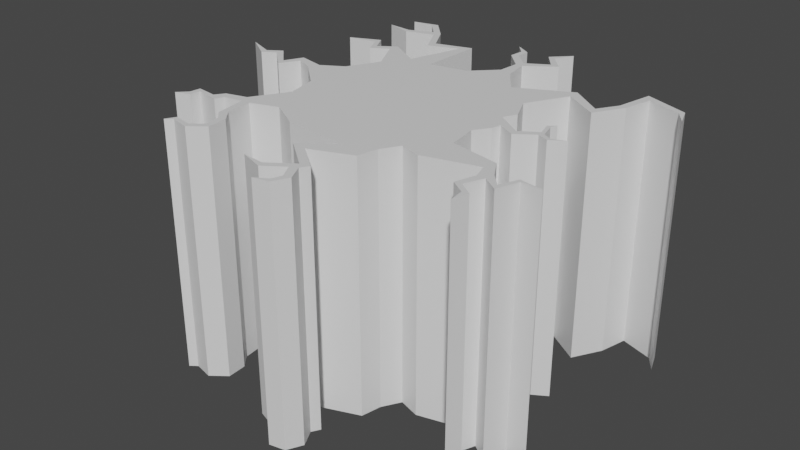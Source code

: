 # Source: smallRoundCrack.blend  (saved by Blender 3.5.10; exported with 4.5.12 LTS)
import bpy
from mathutils import Matrix  # noqa: F401  (used for matrix-valued properties, if any)

bpy.ops.wm.read_factory_settings(use_empty=True)
scene = bpy.context.scene
scene.name = 'Scene'

# ---- collections
col_collection = bpy.data.collections.new('Collection'); scene.collection.children.link(col_collection)

# ---- materials (node trees are filled in below, after node groups)
mat_material = bpy.data.materials.new('Material')
mat_material.alpha_threshold = 0.0
mat_material.use_transparent_shadow = False
mat_material.roughness = 0.5
mat_material.line_color = (0.0, 0.0, 0.0, 1.0)

# ---- material node trees
mat_material.use_nodes = True; mat_material.node_tree.nodes.clear()
_N = mat_material.node_tree.nodes; _L = mat_material.node_tree.links
n0 = _N.new('ShaderNodeOutputMaterial'); n0.name = 'Material Output'; n0.location = (300, 300)
n1 = _N.new('ShaderNodeBsdfPrincipled'); n1.name = 'Principled BSDF'; n1.location = (10, 300)
n1.distribution = 'GGX'
n1.subsurface_method = 'RANDOM_WALK_SKIN'
n1.inputs[3].default_value = 1.45
n1.inputs[27].default_value = (0.0, 0.0, 0.0, 1.0)
n1.inputs[28].default_value = 1.0
_L.new(n1.outputs[0], n0.inputs[0])
n0.is_active_output = True

# ---- world
world_world = bpy.data.worlds.new('World'); scene.world = world_world
world_world.use_nodes = True; world_world.node_tree.nodes.clear()
_N = world_world.node_tree.nodes; _L = world_world.node_tree.links
n0 = _N.new('ShaderNodeOutputWorld'); n0.name = 'World Output'; n0.location = (300, 300)
n1 = _N.new('ShaderNodeBackground'); n1.name = 'Background'; n1.location = (10, 300)
n1.inputs[0].default_value = (0.05088, 0.05088, 0.05088, 1.0)
_L.new(n1.outputs[0], n0.inputs[0])
n0.is_active_output = True
world_world.color = (0.05088, 0.05088, 0.05088)
world_world.use_sun_shadow = False
world_world.sun_shadow_jitter_overblur = 0.0

# ---- meshes
me_cube = bpy.data.meshes.new('Cube')
me_cube.from_pydata([(-0.004806, 0.01526, 1.234e-05), (-0.00655, 0.009678, 1.234e-05), (-0.01183, 0.0106, 1.234e-05), (-0.009994, 0.003851, 1.234e-05), (-0.01283, 0.001548, 1.234e-05), (-0.009715, -0.001297, 1.234e-05), (-0.007131, -0.007993, 1.234e-05), (-0.004013, -0.009828, 1.234e-05), (0.002852, -0.01066, 1.234e-05), (0.006767, -0.00769, 1.234e-05), (0.008914, -0.008379, 1.234e-05), (0.009105, -0.001449, 1.234e-05), (0.008893, 0.006582, 1.234e-05), (0.01114, 0.01079, 1.234e-05), (0.005672, 0.009327, 1.234e-05), (0.002314, 0.01497, 1.234e-05), (-0.0002211, 0.01033, 1.234e-05), (0.01475, 0.008443, 1.234e-05), (0.01648, 0.01148, 1.234e-05), (0.01721, 0.01442, 1.234e-05), (0.02066, 0.01325, 1.234e-05), (0.02177, 0.01165, 1.234e-05), (0.02103, 0.01369, 1.234e-05), (0.01656, 0.01541, 1.234e-05), (0.01578, 0.01158, 1.234e-05), (0.01451, 0.009508, 1.234e-05), (0.01114, 0.01203, 1.234e-05), (-0.007952, 0.01407, 1.234e-05), (-0.009719, 0.01726, 1.234e-05), (-0.0127, 0.01637, 1.234e-05), (-0.01542, 0.01719, 1.234e-05), (-0.01283, 0.01693, 1.234e-05), (-0.01027, 0.01799, 1.234e-05), (-0.01184, 0.0197, 1.234e-05), (-0.0142, 0.01963, 1.234e-05), (-0.01145, 0.02026, 1.234e-05), (-0.009294, 0.01794, 1.234e-05), (-0.007696, 0.01507, 1.234e-05), (-0.003926, 0.01621, 1.234e-05), (0.00502, 0.01705, 1.234e-05), (0.003551, 0.0189, 1.234e-05), (0.005326, 0.02071, 1.234e-05), (0.004325, 0.01882, 1.234e-05), (0.005963, 0.01699, 1.234e-05), (0.003061, 0.01494, 1.234e-05), (0.003523, 0.01225, 1.234e-05), (0.00215, 0.01271, 1.234e-05), (-0.01457, 0.00229, 1.234e-05), (-0.01572, 0.0003508, 1.234e-05), (-0.0182, 0.002579, 1.234e-05), (-0.01952, 0.001754, 1.234e-05), (-0.02234, 0.003595, 1.234e-05), (-0.01949, 0.002466, 1.234e-05), (-0.01807, 0.003417, 1.234e-05), (-0.01593, 0.001278, 1.234e-05), (-0.01498, 0.003179, 1.234e-05), (-0.01224, 0.002526, 1.234e-05), (0.009603, -0.004576, 1.234e-05), (-0.008307, 0.007132, 1.234e-05), (-0.01278, 0.01238, 1.234e-05), (-0.01587, 0.01101, 1.234e-05), (-0.0129, 0.01155, 1.234e-05), (-0.01196, 0.009704, 1.234e-05), (-0.01021, 0.01075, 1.234e-05), (0.01469, -0.005669, 1.234e-05), (0.01704, -0.008878, 1.234e-05), (0.01782, -0.007012, 1.234e-05), (0.02016, -0.007452, 1.234e-05), (0.0181, -0.007369, 1.234e-05), (0.01732, -0.009663, 1.234e-05), (0.01569, -0.008522, 1.234e-05), (0.0149, -0.01045, 1.234e-05), (0.01633, -0.01145, 1.234e-05), (0.0159, -0.01316, 1.234e-05), (0.01569, -0.01159, 1.234e-05), (0.01419, -0.01059, 1.234e-05), (0.01483, -0.008522, 1.234e-05), (0.01433, -0.006953, 1.234e-05), (-0.0005033, -0.01296, 1.234e-05), (0.002826, -0.01563, 1.234e-05), (0.0004024, -0.01734, 1.234e-05), (-0.001866, -0.0171, 1.234e-05), (0.0006307, -0.01798, 1.234e-05), (0.003841, -0.0154, 1.234e-05), (0.001063, -0.01319, 1.234e-05), (0.005277, -0.01159, 1.234e-05), (0.005705, -0.00952, 1.234e-05), (0.003347, -0.01624, 1.234e-05), (0.00422, -0.01791, 1.234e-05), (0.003427, -0.01949, 1.234e-05), (0.001814, -0.01982, 1.234e-05), (0.003079, -0.01907, 1.234e-05), (0.003448, -0.01807, 1.234e-05), (0.002637, -0.0166, 1.234e-05), (0.01004, 0.004025, 1.234e-05), (0.01011, 8.474e-05, 1.234e-05), (-0.01004, 0.01181, 1.234e-05), (-0.004112, 0.009623, 1.234e-05), (0.01587, -0.00763, 1.234e-05), (-0.009984, -0.008944, 1.234e-05), (-0.009687, -0.01168, 1.234e-05), (-0.008617, -0.01298, 1.234e-05), (-0.008498, -0.01501, 1.234e-05), (-0.0101, -0.01625, 1.234e-05), (-0.01206, -0.01578, 1.234e-05), (-0.01278, -0.01631, 1.234e-05), (-0.01224, -0.0153, 1.234e-05), (-0.01034, -0.01566, 1.234e-05), (-0.009152, -0.01477, 1.234e-05), (-0.009389, -0.01316, 1.234e-05), (-0.01034, -0.01221, 1.234e-05), (-0.01085, -0.009063, 1.234e-05), (-0.01114, -0.008082, 1.234e-05), (-0.01331, -0.008647, 1.234e-05), (-0.01397, -0.009597, 1.234e-05), (-0.0161, -0.0093, 1.234e-05), (-0.01622, -0.01043, 1.234e-05), (-0.01717, -0.01138, 1.234e-05), (-0.01569, -0.0109, 1.234e-05), (-0.01557, -0.009776, 1.234e-05), (-0.01313, -0.01025, 1.234e-05), (-0.01272, -0.00936, 1.234e-05), (-0.009033, -0.004487, 1.234e-05), (0.0004041, 0.01696, 1.234e-05), (0.0005467, 0.01853, 1.234e-05), (-0.000523, 0.01974, 1.234e-05), (0.001117, 0.01874, 1.234e-05), (0.001046, 0.01732, 1.234e-05), (0.002761, 0.0157, 1.234e-05), (0.01034, 0.001019, 1.234e-05), (0.01214, 2.6e-05, 1.234e-05), (0.01398, 0.001323, 1.234e-05), (0.01513, 0.0008199, 1.234e-05), (0.01661, 0.001737, 1.234e-05), (0.01518, 0.001195, 1.234e-05), (0.01386, 0.001963, 1.234e-05), (0.01207, 0.0008101, 1.234e-05), (0.009372, 0.0027, 1.234e-05), (0.01342, 0.003442, 1.234e-05), (0.01411, 0.004036, 1.234e-05), (0.01382, 0.003387, 1.234e-05), (0.0143, 0.001724, 1.234e-05), (-0.004806, 0.01526, -0.02551), (-0.00655, 0.009678, -0.02551), (-0.01183, 0.0106, -0.02551), (-0.009994, 0.003851, -0.02551), (-0.01283, 0.001548, -0.02551), (-0.009715, -0.001297, -0.02551), (-0.007131, -0.007993, -0.02551), (-0.004013, -0.009828, -0.02551), (0.002852, -0.01066, -0.02551), (0.006767, -0.00769, -0.02551), (0.008914, -0.008379, -0.02551), (0.009105, -0.001449, -0.02551), (0.008893, 0.006582, -0.02551), (0.01114, 0.01079, -0.02551), (0.005672, 0.009327, -0.02551), (0.002314, 0.01497, -0.02551), (-0.0002211, 0.01033, -0.02551), (0.01475, 0.008443, -0.02551), (0.01648, 0.01148, -0.02551), (0.01721, 0.01442, -0.02551), (0.02066, 0.01325, -0.02551), (0.02177, 0.01165, -0.02551), (0.02103, 0.01369, -0.02551), (0.01656, 0.01541, -0.02551), (0.01578, 0.01158, -0.02551), (0.01451, 0.009508, -0.02551), (0.01114, 0.01203, -0.02551), (-0.007952, 0.01407, -0.02551), (-0.009719, 0.01726, -0.02551), (-0.0127, 0.01637, -0.02551), (-0.01542, 0.01719, -0.02551), (-0.01283, 0.01693, -0.02551), (-0.01027, 0.01799, -0.02551), (-0.01184, 0.0197, -0.02551), (-0.0142, 0.01963, -0.02551), (-0.01145, 0.02026, -0.02551), (-0.009294, 0.01794, -0.02551), (-0.007696, 0.01507, -0.02551), (-0.003926, 0.01621, -0.02551), (0.00502, 0.01705, -0.02551), (0.003551, 0.0189, -0.02551), (0.005326, 0.02071, -0.02551), (0.004325, 0.01882, -0.02551), (0.005963, 0.01699, -0.02551), (0.003061, 0.01494, -0.02551), (0.003523, 0.01225, -0.02551), (0.00215, 0.01271, -0.02551), (-0.01457, 0.00229, -0.02551), (-0.01572, 0.0003508, -0.02551), (-0.0182, 0.002579, -0.02551), (-0.01952, 0.001754, -0.02551), (-0.02234, 0.003595, -0.02551), (-0.01949, 0.002466, -0.02551), (-0.01807, 0.003417, -0.02551), (-0.01593, 0.001278, -0.02551), (-0.01498, 0.003179, -0.02551), (-0.01224, 0.002526, -0.02551), (0.009603, -0.004576, -0.02551), (-0.008307, 0.007132, -0.02551), (-0.01278, 0.01238, -0.02551), (-0.01587, 0.01101, -0.02551), (-0.0129, 0.01155, -0.02551), (-0.01196, 0.009704, -0.02551), (-0.01021, 0.01075, -0.02551), (0.01469, -0.005669, -0.02551), (0.01704, -0.008878, -0.02551), (0.01782, -0.007012, -0.02551), (0.02016, -0.007452, -0.02551), (0.0181, -0.007369, -0.02551), (0.01732, -0.009663, -0.02551), (0.01569, -0.008522, -0.02551), (0.0149, -0.01045, -0.02551), (0.01633, -0.01145, -0.02551), (0.0159, -0.01316, -0.02551), (0.01569, -0.01159, -0.02551), (0.01419, -0.01059, -0.02551), (0.01483, -0.008522, -0.02551), (0.01433, -0.006953, -0.02551), (-0.0005033, -0.01296, -0.02551), (0.002826, -0.01563, -0.02551), (0.0004024, -0.01734, -0.02551), (-0.001866, -0.0171, -0.02551), (0.0006307, -0.01798, -0.02551), (0.003841, -0.0154, -0.02551), (0.001063, -0.01319, -0.02551), (0.005277, -0.01159, -0.02551), (0.005705, -0.00952, -0.02551), (0.003347, -0.01624, -0.02551), (0.00422, -0.01791, -0.02551), (0.003427, -0.01949, -0.02551), (0.001814, -0.01982, -0.02551), (0.003079, -0.01907, -0.02551), (0.003448, -0.01807, -0.02551), (0.002637, -0.0166, -0.02551), (0.01004, 0.004025, -0.02551), (0.01011, 8.474e-05, -0.02551), (-0.01004, 0.01181, -0.02551), (-0.004112, 0.009623, -0.02551), (0.01587, -0.00763, -0.02551), (-0.009984, -0.008944, -0.02551), (-0.009687, -0.01168, -0.02551), (-0.008617, -0.01298, -0.02551), (-0.008498, -0.01501, -0.02551), (-0.0101, -0.01625, -0.02551), (-0.01206, -0.01578, -0.02551), (-0.01278, -0.01631, -0.02551), (-0.01224, -0.0153, -0.02551), (-0.01034, -0.01566, -0.02551), (-0.009152, -0.01477, -0.02551), (-0.009389, -0.01316, -0.02551), (-0.01034, -0.01221, -0.02551), (-0.01085, -0.009063, -0.02551), (-0.01114, -0.008082, -0.02551), (-0.01331, -0.008647, -0.02551), (-0.01397, -0.009597, -0.02551), (-0.0161, -0.0093, -0.02551), (-0.01622, -0.01043, -0.02551), (-0.01717, -0.01138, -0.02551), (-0.01569, -0.0109, -0.02551), (-0.01557, -0.009776, -0.02551), (-0.01313, -0.01025, -0.02551), (-0.01272, -0.00936, -0.02551), (-0.009033, -0.004487, -0.02551), (0.0004041, 0.01696, -0.02551), (0.0005467, 0.01853, -0.02551), (-0.000523, 0.01974, -0.02551), (0.001117, 0.01874, -0.02551), (0.001046, 0.01732, -0.02551), (0.002761, 0.0157, -0.02551), (0.01034, 0.001019, -0.02551), (0.01214, 2.6e-05, -0.02551), (0.01398, 0.001323, -0.02551), (0.01513, 0.0008199, -0.02551), (0.01661, 0.001737, -0.02551), (0.01518, 0.001195, -0.02551), (0.01386, 0.001963, -0.02551), (0.01207, 0.0008101, -0.02551), (0.009372, 0.0027, -0.02551), (0.01342, 0.003442, -0.02551), (0.01411, 0.004036, -0.02551), (0.01382, 0.003387, -0.02551), (0.0143, 0.001724, -0.02551)], [], [(33, 32, 174, 175), (133, 134, 276, 275), (84, 85, 227, 226), (34, 33, 175, 176), (85, 86, 228, 227), (35, 34, 176, 177), (135, 136, 278, 277), (88, 87, 229, 230), (36, 35, 177, 178), (136, 137, 279, 278), (86, 9, 151, 228), (37, 36, 178, 179), (138, 135, 277, 280), (89, 88, 230, 231), (38, 37, 179, 180), (139, 138, 280, 281), (90, 89, 231, 232), (40, 39, 181, 182), (140, 139, 281, 282), (91, 90, 232, 233), (97, 38, 180, 239), (141, 140, 282, 283), (92, 91, 233, 234), (41, 40, 182, 183), (134, 141, 283, 276), (93, 92, 234, 235), (42, 41, 183, 184), (82, 93, 235, 224), (43, 42, 184, 185), (94, 12, 154, 236), (44, 43, 185, 186), (137, 94, 236, 279), (45, 44, 186, 187), (1, 96, 238, 143), (15, 46, 188, 157), (11, 95, 237, 153), (14, 45, 187, 156), (16, 97, 239, 158), (48, 47, 189, 190), (65, 98, 240, 207), (49, 48, 190, 191), (100, 99, 241, 242), (50, 49, 191, 192), (101, 100, 242, 243), (51, 50, 192, 193), (102, 101, 243, 244), (52, 51, 193, 194), (103, 102, 244, 245), (53, 52, 194, 195), (27, 0, 142, 169), (104, 103, 245, 246), (54, 53, 195, 196), (2, 59, 201, 144), (105, 104, 246, 247), (55, 54, 196, 197), (96, 2, 144, 238), (106, 105, 247, 248), (56, 55, 197, 198), (47, 4, 146, 189), (107, 106, 248, 249), (64, 57, 199, 206), (4, 5, 147, 146), (108, 107, 249, 250), (63, 58, 200, 205), (99, 6, 148, 241), (109, 108, 250, 251), (59, 60, 202, 201), (6, 7, 149, 148), (110, 109, 251, 252), (60, 61, 203, 202), (8, 78, 220, 150), (111, 110, 252, 253), (61, 62, 204, 203), (7, 8, 150, 149), (113, 114, 256, 255), (62, 63, 205, 204), (57, 11, 153, 199), (114, 115, 257, 256), (58, 3, 145, 200), (9, 10, 152, 151), (115, 116, 258, 257), (3, 56, 198, 145), (13, 17, 159, 155), (116, 117, 259, 258), (98, 64, 206, 240), (12, 13, 155, 154), (117, 118, 260, 259), (66, 65, 207, 208), (39, 128, 270, 181), (118, 119, 261, 260), (67, 66, 208, 209), (46, 16, 158, 188), (119, 120, 262, 261), (68, 67, 209, 210), (17, 18, 160, 159), (120, 121, 263, 262), (69, 68, 210, 211), (0, 1, 143, 142), (122, 112, 254, 264), (70, 69, 211, 212), (18, 19, 161, 160), (121, 111, 253, 263), (71, 70, 212, 213), (19, 20, 162, 161), (112, 113, 255, 254), (72, 71, 213, 214), (20, 21, 163, 162), (5, 122, 264, 147), (73, 72, 214, 215), (21, 22, 164, 163), (123, 15, 157, 265), (74, 73, 215, 216), (22, 23, 165, 164), (124, 123, 265, 266), (75, 74, 216, 217), (23, 24, 166, 165), (125, 124, 266, 267), (76, 75, 217, 218), (24, 25, 167, 166), (126, 125, 267, 268), (77, 76, 218, 219), (25, 26, 168, 167), (127, 126, 268, 269), (78, 79, 221, 220), (28, 27, 169, 170), (128, 127, 269, 270), (10, 77, 219, 152), (26, 14, 156, 168), (95, 129, 271, 237), (79, 80, 222, 221), (29, 28, 170, 171), (129, 130, 272, 271), (80, 81, 223, 222), (30, 29, 171, 172), (130, 131, 273, 272), (81, 82, 224, 223), (31, 30, 172, 173), (131, 132, 274, 273), (87, 83, 225, 229), (32, 31, 173, 174), (132, 133, 275, 274), (83, 84, 226, 225)])
_uv = me_cube.uv_layers.new(name='UVMap')
_uv.uv.foreach_set('vector', [0.2382, 1.0, 0.2737, 1.0, 0.2737, 0.0, 0.2382, 0.0, 0.8829, 1.0, 0.8506, 1.0, 0.8506, 2.762e-07, 0.8829, 2.762e-07, 0.5306, 1.0, 0.6261, 1.0, 0.6261, 2.762e-07, 0.5306, 2.762e-07, 0.1845, 1.0, 0.2382, 1.0, 0.2382, 0.0, 0.1845, 0.0, 0.6261, 1.0, 0.6358, 1.0, 0.6358, 2.762e-07, 0.6261, 2.762e-07, 0.247, 1.0, 0.1845, 1.0, 0.1845, 0.0, 0.247, 0.0, 0.8205, 1.0, 0.78, 1.0, 0.78, 2.762e-07, 0.8205, 2.762e-07, 0.6021, 1.0, 0.5823, 1.0, 0.5823, 2.762e-07, 0.6021, 2.762e-07, 0.2958, 1.0, 0.247, 1.0, 0.247, 0.0, 0.2958, 0.0, 0.78, 1.0, 0.7189, 1.0, 0.7189, 2.762e-07, 0.78, 2.762e-07, 0.6358, 1.0, 0.6598, 1.0, 0.6598, 2.762e-07, 0.6358, 2.762e-07, 0.332, 1.0, 0.2958, 1.0, 0.2958, 0.0, 0.332, 0.0, 0.8107, 1.0, 0.8205, 1.0, 0.8205, 2.762e-07, 0.8107, 2.762e-07, 0.5841, 1.0, 0.6021, 1.0, 0.6021, 2.762e-07, 0.5841, 2.762e-07, 0.4175, 1.0, 0.332, 1.0, 0.332, 0.0, 0.4175, 0.0, 0.8264, 1.0, 0.8107, 1.0, 0.8107, 2.762e-07, 0.8264, 2.762e-07, 0.5476, 1.0, 0.5841, 1.0, 0.5841, 2.762e-07, 0.5476, 2.762e-07, 0.587, 1.0, 0.6202, 1.0, 0.6202, 0.0, 0.587, 0.0, 0.8196, 1.0, 0.8264, 1.0, 0.8264, 2.762e-07, 0.8196, 2.762e-07, 0.5763, 1.0, 0.5476, 1.0, 0.5476, 2.762e-07, 0.5763, 2.762e-07, 0.4133, 1.0, 0.4175, 1.0, 0.4175, 0.0, 0.4133, 2.762e-07, 0.8305, 1.0, 0.8196, 1.0, 0.8196, 2.762e-07, 0.8305, 2.762e-07, 0.5846, 1.0, 0.5763, 1.0, 0.5763, 2.762e-07, 0.5846, 2.762e-07, 0.6272, 1.0, 0.587, 1.0, 0.587, 0.0, 0.6272, 0.0, 0.8506, 1.0, 0.8305, 1.0, 0.8305, 2.762e-07, 0.8506, 2.762e-07, 0.5662, 1.0, 0.5846, 1.0, 0.5846, 2.762e-07, 0.5662, 2.762e-07, 0.6045, 1.0, 0.6272, 1.0, 0.6272, 0.0, 0.6045, 0.0, 0.5208, 1.0, 0.5662, 1.0, 0.5662, 2.762e-07, 0.5208, 2.762e-07, 0.6416, 1.0, 0.6045, 1.0, 0.6045, 0.0, 0.6416, 0.0, 0.734, 1.0, 0.708, 1.0, 0.708, 2.762e-07, 0.734, 2.762e-07, 0.5759, 1.0, 0.6416, 1.0, 0.6416, 0.0, 0.5759, 0.0, 0.7189, 1.0, 0.734, 1.0, 0.734, 2.762e-07, 0.7189, 2.762e-07, 0.5863, 1.0, 0.5759, 1.0, 0.5759, 0.0, 0.5863, 0.0, 0.358, 1.0, 0.2788, 1.0, 0.2788, 0.0, 0.358, 2.762e-07, 0.5589, 1.0, 0.5552, 1.0, 0.5552, 0.0, 0.5589, 0.0, 0.7128, 1.0, 0.7357, 1.0, 0.7357, 2.762e-07, 0.7128, 2.762e-07, 0.635, 1.0, 0.5863, 1.0, 0.5863, 0.0, 0.635, 2.762e-07, 0.5015, 1.0, 0.4133, 1.0, 0.4133, 2.762e-07, 0.5015, 0.0, 0.1501, 1.0, 0.1763, 1.0, 0.1763, 2.762e-07, 0.1501, 2.762e-07, 0.8928, 1.0, 0.8661, 1.0, 0.8661, 2.762e-07, 0.8928, 2.762e-07, 0.09395, 1.0, 0.1501, 1.0, 0.1501, 2.762e-07, 0.09395, 2.762e-07, 0.2869, 1.0, 0.2802, 1.0, 0.2802, 2.762e-07, 0.2869, 2.762e-07, 0.06402, 1.0, 0.09395, 1.0, 0.09395, 2.762e-07, 0.06402, 2.762e-07, 0.3112, 1.0, 0.2869, 1.0, 0.2869, 2.762e-07, 0.3112, 2.762e-07, 0.0, 1.0, 0.06402, 1.0, 0.06402, 2.762e-07, 0.0, 2.762e-07, 0.3138, 1.0, 0.3112, 1.0, 0.3112, 2.762e-07, 0.3138, 2.762e-07, 0.06466, 1.0, 0.0, 1.0, 0.0, 2.762e-07, 0.06466, 2.762e-07, 0.2775, 1.0, 0.3138, 1.0, 0.3138, 2.762e-07, 0.2775, 2.762e-07, 0.09698, 1.0, 0.06466, 1.0, 0.06466, 2.762e-07, 0.09698, 2.762e-07, 0.3262, 1.0, 0.3975, 1.0, 0.3975, 0.0, 0.3262, 0.0, 0.233, 1.0, 0.2775, 1.0, 0.2775, 2.762e-07, 0.233, 2.762e-07, 0.1455, 1.0, 0.09698, 1.0, 0.09698, 2.762e-07, 0.1455, 2.762e-07, 0.2384, 1.0, 0.2169, 1.0, 0.2169, 0.0, 0.2384, 0.0, 0.2169, 1.0, 0.233, 1.0, 0.233, 2.762e-07, 0.2169, 2.762e-07, 0.167, 1.0, 0.1455, 1.0, 0.1455, 2.762e-07, 0.167, 2.762e-07, 0.2788, 1.0, 0.2384, 1.0, 0.2384, 0.0, 0.2788, 0.0, 0.229, 1.0, 0.2169, 1.0, 0.2169, 2.762e-07, 0.229, 2.762e-07, 0.229, 1.0, 0.167, 1.0, 0.167, 2.762e-07, 0.229, 2.762e-07, 0.1763, 1.0, 0.2156, 1.0, 0.2156, 2.762e-07, 0.1763, 2.762e-07, 0.2721, 1.0, 0.229, 1.0, 0.229, 2.762e-07, 0.2721, 2.762e-07, 0.8394, 1.0, 0.7241, 1.0, 0.7241, 2.762e-07, 0.8394, 2.762e-07, 0.2156, 1.0, 0.2863, 1.0, 0.2863, 2.762e-07, 0.2156, 2.762e-07, 0.299, 1.0, 0.2721, 1.0, 0.2721, 2.762e-07, 0.299, 2.762e-07, 0.2751, 1.0, 0.3182, 1.0, 0.3182, 2.762e-07, 0.2751, 0.0, 0.2802, 1.0, 0.3448, 1.0, 0.3448, 2.762e-07, 0.2802, 2.762e-07, 0.2936, 1.0, 0.299, 1.0, 0.299, 2.762e-07, 0.2936, 2.762e-07, 0.2169, 1.0, 0.1468, 1.0, 0.1468, 0.0, 0.2169, 0.0, 0.3448, 1.0, 0.4155, 1.0, 0.4155, 2.762e-07, 0.3448, 2.762e-07, 0.2721, 1.0, 0.2936, 1.0, 0.2936, 2.762e-07, 0.2721, 2.762e-07, 0.1468, 1.0, 0.2142, 1.0, 0.2142, 0.0, 0.1468, 0.0, 0.5711, 1.0, 0.4951, 1.0, 0.4951, 2.762e-07, 0.5711, 2.762e-07, 0.2606, 1.0, 0.2721, 1.0, 0.2721, 2.762e-07, 0.2606, 2.762e-07, 0.2142, 1.0, 0.2355, 1.0, 0.2355, 2.762e-07, 0.2142, 0.0, 0.4155, 1.0, 0.5711, 1.0, 0.5711, 2.762e-07, 0.4155, 2.762e-07, 0.2047, 1.0, 0.1899, 1.0, 0.1899, 2.762e-07, 0.2047, 2.762e-07, 0.2355, 1.0, 0.2751, 1.0, 0.2751, 0.0, 0.2355, 2.762e-07, 0.7241, 1.0, 0.7128, 1.0, 0.7128, 2.762e-07, 0.7241, 2.762e-07, 0.1899, 1.0, 0.1414, 1.0, 0.1414, 2.762e-07, 0.1899, 2.762e-07, 0.3182, 1.0, 0.2799, 1.0, 0.2799, 2.762e-07, 0.3182, 2.762e-07, 0.6598, 1.0, 0.7085, 1.0, 0.7085, 2.762e-07, 0.6598, 2.762e-07, 0.1414, 1.0, 0.1387, 1.0, 0.1387, 2.762e-07, 0.1414, 2.762e-07, 0.2799, 1.0, 0.229, 1.0, 0.229, 2.762e-07, 0.2799, 2.762e-07, 0.7589, 1.0, 0.8408, 1.0, 0.8408, 2.762e-07, 0.7589, 0.0, 0.1387, 1.0, 0.1172, 1.0, 0.1172, 2.762e-07, 0.1387, 2.762e-07, 0.8661, 1.0, 0.8394, 1.0, 0.8394, 2.762e-07, 0.8661, 2.762e-07, 0.708, 1.0, 0.7589, 1.0, 0.7589, 0.0, 0.708, 2.762e-07, 0.1172, 1.0, 0.1509, 1.0, 0.1509, 2.762e-07, 0.1172, 2.762e-07, 0.9103, 1.0, 0.8928, 1.0, 0.8928, 2.762e-07, 0.9103, 2.762e-07, 0.6202, 1.0, 0.5691, 1.0, 0.5691, 0.0, 0.6202, 0.0, 0.1509, 1.0, 0.1536, 1.0, 0.1536, 2.762e-07, 0.1509, 2.762e-07, 0.9634, 1.0, 0.9103, 1.0, 0.9103, 2.762e-07, 0.9634, 2.762e-07, 0.5552, 1.0, 0.5015, 1.0, 0.5015, 0.0, 0.5552, 0.0, 0.1536, 1.0, 0.2088, 1.0, 0.2088, 2.762e-07, 0.1536, 2.762e-07, 0.9168, 1.0, 0.9634, 1.0, 0.9634, 2.762e-07, 0.9168, 2.762e-07, 0.8408, 1.0, 0.8801, 1.0, 0.8801, 0.0, 0.8408, 2.762e-07, 0.2088, 1.0, 0.2182, 1.0, 0.2182, 2.762e-07, 0.2088, 2.762e-07, 0.899, 1.0, 0.9168, 1.0, 0.9168, 2.762e-07, 0.899, 2.762e-07, 0.3975, 1.0, 0.358, 1.0, 0.358, 2.762e-07, 0.3975, 0.0, 0.3017, 1.0, 0.2539, 1.0, 0.2539, 2.762e-07, 0.3017, 2.762e-07, 0.8621, 1.0, 0.899, 1.0, 0.899, 2.762e-07, 0.8621, 2.762e-07, 0.8801, 1.0, 0.8967, 1.0, 0.8967, 0.0, 0.8801, 0.0, 0.2182, 1.0, 0.2606, 1.0, 0.2606, 2.762e-07, 0.2182, 2.762e-07, 0.8443, 1.0, 0.8621, 1.0, 0.8621, 2.762e-07, 0.8443, 2.762e-07, 0.8967, 1.0, 0.9749, 1.0, 0.9749, 0.0, 0.8967, 0.0, 0.2539, 1.0, 0.2047, 1.0, 0.2047, 2.762e-07, 0.2539, 2.762e-07, 0.8766, 1.0, 0.8443, 1.0, 0.8443, 2.762e-07, 0.8766, 2.762e-07, 0.9749, 1.0, 1.0, 1.0, 1.0, 0.0, 0.9749, 0.0, 0.2863, 1.0, 0.3017, 1.0, 0.3017, 2.762e-07, 0.2863, 2.762e-07, 0.8669, 1.0, 0.8766, 1.0, 0.8766, 2.762e-07, 0.8669, 2.762e-07, 1.0, 1.0, 0.9832, 1.0, 0.9832, 0.0, 1.0, 0.0, 0.5156, 1.0, 0.5589, 1.0, 0.5589, 0.0, 0.5156, 0.0, 0.8621, 1.0, 0.8669, 1.0, 0.8669, 2.762e-07, 0.8621, 2.762e-07, 0.9832, 1.0, 0.8818, 1.0, 0.8818, 0.0, 0.9832, 0.0, 0.5189, 1.0, 0.5156, 1.0, 0.5156, 0.0, 0.5189, 0.0, 0.8281, 1.0, 0.8621, 1.0, 0.8621, 2.762e-07, 0.8281, 2.762e-07, 0.8818, 1.0, 0.8641, 1.0, 0.8641, 0.0, 0.8818, 0.0, 0.4946, 1.0, 0.5189, 1.0, 0.5189, 0.0, 0.4946, 0.0, 0.8427, 1.0, 0.8281, 1.0, 0.8281, 2.762e-07, 0.8427, 2.762e-07, 0.8641, 1.0, 0.8353, 1.0, 0.8353, 2.762e-07, 0.8641, 0.0, 0.5318, 1.0, 0.4946, 1.0, 0.4946, 0.0, 0.5318, 0.0, 0.8314, 1.0, 0.8427, 1.0, 0.8427, 2.762e-07, 0.8314, 2.762e-07, 0.8353, 1.0, 0.7589, 1.0, 0.7589, 0.0, 0.8353, 2.762e-07, 0.5302, 1.0, 0.5318, 1.0, 0.5318, 0.0, 0.5302, 0.0, 0.4951, 1.0, 0.5705, 1.0, 0.5705, 2.762e-07, 0.4951, 2.762e-07, 0.2862, 1.0, 0.3262, 1.0, 0.3262, 0.0, 0.2862, 0.0, 0.5691, 1.0, 0.5302, 1.0, 0.5302, 0.0, 0.5691, 0.0, 0.7085, 1.0, 0.8314, 1.0, 0.8314, 2.762e-07, 0.7085, 2.762e-07, 0.7589, 1.0, 0.635, 1.0, 0.635, 2.762e-07, 0.7589, 0.0, 0.7357, 1.0, 0.7407, 1.0, 0.7407, 2.762e-07, 0.7357, 2.762e-07, 0.5705, 1.0, 0.5156, 1.0, 0.5156, 2.762e-07, 0.5705, 2.762e-07, 0.2185, 1.0, 0.2862, 1.0, 0.2862, 0.0, 0.2185, 0.0, 0.7407, 1.0, 0.7816, 1.0, 0.7816, 2.762e-07, 0.7407, 2.762e-07, 0.5156, 1.0, 0.4642, 1.0, 0.4642, 2.762e-07, 0.5156, 2.762e-07, 0.1569, 1.0, 0.2185, 1.0, 0.2185, 0.0, 0.1569, 0.0, 0.7816, 1.0, 0.8233, 1.0, 0.8233, 2.762e-07, 0.7816, 2.762e-07, 0.4642, 1.0, 0.5208, 1.0, 0.5208, 2.762e-07, 0.4642, 2.762e-07, 0.2158, 1.0, 0.1569, 1.0, 0.1569, 0.0, 0.2158, 0.0, 0.8233, 1.0, 0.8495, 1.0, 0.8495, 2.762e-07, 0.8233, 2.762e-07, 0.5823, 1.0, 0.5935, 1.0, 0.5935, 2.762e-07, 0.5823, 2.762e-07, 0.2737, 1.0, 0.2158, 1.0, 0.2158, 0.0, 0.2737, 0.0, 0.8495, 1.0, 0.8829, 1.0, 0.8829, 2.762e-07, 0.8495, 2.762e-07, 0.5935, 1.0, 0.5306, 1.0, 0.5306, 2.762e-07, 0.5935, 2.762e-07])
me_cube.materials.append(mat_material)
me_cube.use_mirror_vertex_groups = False
me_cube.update()
me_cube_001 = bpy.data.meshes.new('Cube.001')
me_cube_001.from_pydata([(-0.004806, 0.01526, 1.234e-05), (-0.00655, 0.009678, 1.234e-05), (-0.01183, 0.0106, 1.234e-05), (-0.009994, 0.003851, 1.234e-05), (-0.01283, 0.001548, 1.234e-05), (-0.009715, -0.001297, 1.234e-05), (-0.007131, -0.007993, 1.234e-05), (-0.004013, -0.009828, 1.234e-05), (0.002852, -0.01066, 1.234e-05), (0.006767, -0.00769, 1.234e-05), (0.008914, -0.008379, 1.234e-05), (0.009105, -0.001449, 1.234e-05), (0.008893, 0.006582, 1.234e-05), (0.01114, 0.01079, 1.234e-05), (0.005672, 0.009327, 1.234e-05), (0.002314, 0.01497, 1.234e-05), (-0.0002211, 0.01033, 1.234e-05), (0.01475, 0.008443, 1.234e-05), (0.01648, 0.01148, 1.234e-05), (0.01721, 0.01442, 1.234e-05), (0.02066, 0.01325, 1.234e-05), (0.02177, 0.01165, 1.234e-05), (0.02103, 0.01369, 1.234e-05), (0.01656, 0.01541, 1.234e-05), (0.01578, 0.01158, 1.234e-05), (0.01451, 0.009508, 1.234e-05), (0.01114, 0.01203, 1.234e-05), (-0.007952, 0.01407, 1.234e-05), (-0.009719, 0.01726, 1.234e-05), (-0.0127, 0.01637, 1.234e-05), (-0.01542, 0.01719, 1.234e-05), (-0.01283, 0.01693, 1.234e-05), (-0.01027, 0.01799, 1.234e-05), (-0.01184, 0.0197, 1.234e-05), (-0.0142, 0.01963, 1.234e-05), (-0.01145, 0.02026, 1.234e-05), (-0.009294, 0.01794, 1.234e-05), (-0.007696, 0.01507, 1.234e-05), (-0.003926, 0.01621, 1.234e-05), (0.00502, 0.01705, 1.234e-05), (0.003551, 0.0189, 1.234e-05), (0.005326, 0.02071, 1.234e-05), (0.004325, 0.01882, 1.234e-05), (0.005963, 0.01699, 1.234e-05), (0.003061, 0.01494, 1.234e-05), (0.003523, 0.01225, 1.234e-05), (0.00215, 0.01271, 1.234e-05), (-0.01457, 0.00229, 1.234e-05), (-0.01572, 0.0003508, 1.234e-05), (-0.0182, 0.002579, 1.234e-05), (-0.01952, 0.001754, 1.234e-05), (-0.02234, 0.003595, 1.234e-05), (-0.01949, 0.002466, 1.234e-05), (-0.01807, 0.003417, 1.234e-05), (-0.01593, 0.001278, 1.234e-05), (-0.01498, 0.003179, 1.234e-05), (-0.01224, 0.002526, 1.234e-05), (0.009603, -0.004576, 1.234e-05), (-0.008307, 0.007132, 1.234e-05), (-0.01278, 0.01238, 1.234e-05), (-0.01587, 0.01101, 1.234e-05), (-0.0129, 0.01155, 1.234e-05), (-0.01196, 0.009704, 1.234e-05), (-0.01021, 0.01075, 1.234e-05), (0.01469, -0.005669, 1.234e-05), (0.01704, -0.008878, 1.234e-05), (0.01782, -0.007012, 1.234e-05), (0.02016, -0.007452, 1.234e-05), (0.0181, -0.007369, 1.234e-05), (0.01732, -0.009663, 1.234e-05), (0.01569, -0.008522, 1.234e-05), (0.0149, -0.01045, 1.234e-05), (0.01633, -0.01145, 1.234e-05), (0.0159, -0.01316, 1.234e-05), (0.01569, -0.01159, 1.234e-05), (0.01419, -0.01059, 1.234e-05), (0.01483, -0.008522, 1.234e-05), (0.01433, -0.006953, 1.234e-05), (-0.0005033, -0.01296, 1.234e-05), (0.002826, -0.01563, 1.234e-05), (0.0004024, -0.01734, 1.234e-05), (-0.001866, -0.0171, 1.234e-05), (0.0006307, -0.01798, 1.234e-05), (0.003841, -0.0154, 1.234e-05), (0.001063, -0.01319, 1.234e-05), (0.005277, -0.01159, 1.234e-05), (0.005705, -0.00952, 1.234e-05), (0.003347, -0.01624, 1.234e-05), (0.00422, -0.01791, 1.234e-05), (0.003427, -0.01949, 1.234e-05), (0.001814, -0.01982, 1.234e-05), (0.003079, -0.01907, 1.234e-05), (0.003448, -0.01807, 1.234e-05), (0.002637, -0.0166, 1.234e-05), (0.01004, 0.004025, 1.234e-05), (0.01011, 8.474e-05, 1.234e-05), (-0.01004, 0.01181, 1.234e-05), (-0.004112, 0.009623, 1.234e-05), (0.01587, -0.00763, 1.234e-05), (-0.009984, -0.008944, 1.234e-05), (-0.009687, -0.01168, 1.234e-05), (-0.008617, -0.01298, 1.234e-05), (-0.008498, -0.01501, 1.234e-05), (-0.0101, -0.01625, 1.234e-05), (-0.01206, -0.01578, 1.234e-05), (-0.01278, -0.01631, 1.234e-05), (-0.01224, -0.0153, 1.234e-05), (-0.01034, -0.01566, 1.234e-05), (-0.009152, -0.01477, 1.234e-05), (-0.009389, -0.01316, 1.234e-05), (-0.01034, -0.01221, 1.234e-05), (-0.01085, -0.009063, 1.234e-05), (-0.01114, -0.008082, 1.234e-05), (-0.01331, -0.008647, 1.234e-05), (-0.01397, -0.009597, 1.234e-05), (-0.0161, -0.0093, 1.234e-05), (-0.01622, -0.01043, 1.234e-05), (-0.01717, -0.01138, 1.234e-05), (-0.01569, -0.0109, 1.234e-05), (-0.01557, -0.009776, 1.234e-05), (-0.01313, -0.01025, 1.234e-05), (-0.01272, -0.00936, 1.234e-05), (-0.009033, -0.004487, 1.234e-05), (0.0004041, 0.01696, 1.234e-05), (0.0005467, 0.01853, 1.234e-05), (-0.000523, 0.01974, 1.234e-05), (0.001117, 0.01874, 1.234e-05), (0.001046, 0.01732, 1.234e-05), (0.002761, 0.0157, 1.234e-05), (0.01034, 0.001019, 1.234e-05), (0.01214, 2.6e-05, 1.234e-05), (0.01398, 0.001323, 1.234e-05), (0.01513, 0.0008199, 1.234e-05), (0.01661, 0.001737, 1.234e-05), (0.01518, 0.001195, 1.234e-05), (0.01386, 0.001963, 1.234e-05), (0.01207, 0.0008101, 1.234e-05), (0.009372, 0.0027, 1.234e-05), (0.01342, 0.003442, 1.234e-05), (0.01411, 0.004036, 1.234e-05), (0.01382, 0.003387, 1.234e-05), (0.0143, 0.001724, 1.234e-05)], [], [(27, 0, 1, 96, 2, 59, 60, 61, 62, 63, 58, 3, 56, 55, 54, 53, 52, 51, 50, 49, 48, 47, 4, 5, 122, 112, 113, 114, 115, 116, 117, 118, 119, 120, 121, 111, 110, 109, 108, 107, 106, 105, 104, 103, 102, 101, 100, 99, 6, 7, 8, 78, 79, 80, 81, 82, 93, 92, 91, 90, 89, 88, 87, 83, 84, 85, 86, 9, 10, 77, 76, 75, 74, 73, 72, 71, 70, 69, 68, 67, 66, 65, 98, 64, 57, 11, 95, 129, 130, 131, 132, 133, 134, 141, 140, 139, 138, 135, 136, 137, 94, 12, 13, 17, 18, 19, 20, 21, 22, 23, 24, 25, 26, 14, 45, 44, 43, 42, 41, 40, 39, 128, 127, 126, 125, 124, 123, 15, 46, 16, 97, 38, 37, 36, 35, 34, 33, 32, 31, 30, 29, 28)])
_uv = me_cube_001.uv_layers.new(name='UVMap')
_uv.uv.foreach_set('vector', [0.0, 0.0, 0.0, 0.0, 0.0, 0.0, 0.0, 0.0, 0.0, 0.0, 0.0, 0.0, 0.0, 0.0, 0.0, 0.0, 0.0, 0.0, 0.0, 0.0, 0.0, 0.0, 0.0, 0.0, 0.0, 0.0, 0.0, 0.0, 0.0, 0.0, 0.0, 0.0, 0.0, 0.0, 0.0, 0.0, 0.0, 0.0, 0.0, 0.0, 0.0, 0.0, 0.0, 0.0, 0.0, 0.0, 0.0, 0.0, 0.0, 0.0, 0.0, 0.0, 0.0, 0.0, 0.0, 0.0, 0.0, 0.0, 0.0, 0.0, 0.0, 0.0, 0.0, 0.0, 0.0, 0.0, 0.0, 0.0, 0.0, 0.0, 0.0, 0.0, 0.0, 0.0, 0.0, 0.0, 0.0, 0.0, 0.0, 0.0, 0.0, 0.0, 0.0, 0.0, 0.0, 0.0, 0.0, 0.0, 0.0, 0.0, 0.0, 0.0, 0.0, 0.0, 0.0, 0.0, 0.0, 0.0, 0.0, 0.0, 0.0, 0.0, 0.0, 0.0, 0.0, 0.0, 0.0, 0.0, 0.0, 0.0, 0.0, 0.0, 0.0, 0.0, 0.0, 0.0, 0.0, 0.0, 0.0, 0.0, 0.0, 0.0, 0.0, 0.0, 0.0, 0.0, 0.0, 0.0, 0.0, 0.0, 0.0, 0.0, 0.0, 0.0, 0.0, 0.0, 0.0, 0.0, 0.0, 0.0, 0.0, 0.0, 0.0, 0.0, 0.0, 0.0, 0.0, 0.0, 0.0, 0.0, 0.0, 0.0, 0.0, 0.0, 0.0, 0.0, 0.0, 0.0, 0.0, 0.0, 0.0, 0.0, 0.0, 0.0, 0.0, 0.0, 0.0, 0.0, 0.0, 0.0, 0.0, 0.0, 0.0, 0.0, 0.0, 0.0, 0.0, 0.0, 0.0, 0.0, 0.0, 0.0, 0.0, 0.0, 0.0, 0.0, 0.0, 0.0, 0.0, 0.0, 0.0, 0.0, 0.0, 0.0, 0.0, 0.0, 0.0, 0.0, 0.0, 0.0, 0.0, 0.0, 0.0, 0.0, 0.0, 0.0, 0.0, 0.0, 0.0, 0.0, 0.0, 0.0, 0.0, 0.0, 0.0, 0.0, 0.0, 0.0, 0.0, 0.0, 0.0, 0.0, 0.0, 0.0, 0.0, 0.0, 0.0, 0.0, 0.0, 0.0, 0.0, 0.0, 0.0, 0.0, 0.0, 0.0, 0.0, 0.0, 0.0, 0.0, 0.0, 0.0, 0.0, 0.0, 0.0, 0.0, 0.0, 0.0, 0.0, 0.0, 0.0, 0.0, 0.0, 0.0, 0.0, 0.0, 0.0, 0.0, 0.0, 0.0, 0.0, 0.0, 0.0, 0.0, 0.0, 0.0, 0.0, 0.0, 0.0, 0.0, 0.0, 0.0, 0.0, 0.0, 0.0, 0.0, 0.0, 0.0, 0.0, 0.0, 0.0, 0.0, 0.0, 0.0])
me_cube_001.materials.append(mat_material)
me_cube_001.use_mirror_vertex_groups = False
me_cube_001.update()
me_cube_002 = bpy.data.meshes.new('Cube.002')
me_cube_002.from_pydata([(-0.004806, 0.01526, -0.02551), (-0.00655, 0.009678, -0.02551), (-0.01183, 0.0106, -0.02551), (-0.009994, 0.003851, -0.02551), (-0.01283, 0.001548, -0.02551), (-0.009715, -0.001297, -0.02551), (-0.007131, -0.007993, -0.02551), (-0.004013, -0.009828, -0.02551), (0.002852, -0.01066, -0.02551), (0.006767, -0.00769, -0.02551), (0.008914, -0.008379, -0.02551), (0.009105, -0.001449, -0.02551), (0.008893, 0.006582, -0.02551), (0.01114, 0.01079, -0.02551), (0.005672, 0.009327, -0.02551), (0.002314, 0.01497, -0.02551), (-0.0002211, 0.01033, -0.02551), (0.01475, 0.008443, -0.02551), (0.01648, 0.01148, -0.02551), (0.01721, 0.01442, -0.02551), (0.02066, 0.01325, -0.02551), (0.02177, 0.01165, -0.02551), (0.02103, 0.01369, -0.02551), (0.01656, 0.01541, -0.02551), (0.01578, 0.01158, -0.02551), (0.01451, 0.009508, -0.02551), (0.01114, 0.01203, -0.02551), (-0.007952, 0.01407, -0.02551), (-0.009719, 0.01726, -0.02551), (-0.0127, 0.01637, -0.02551), (-0.01542, 0.01719, -0.02551), (-0.01283, 0.01693, -0.02551), (-0.01027, 0.01799, -0.02551), (-0.01184, 0.0197, -0.02551), (-0.0142, 0.01963, -0.02551), (-0.01145, 0.02026, -0.02551), (-0.009294, 0.01794, -0.02551), (-0.007696, 0.01507, -0.02551), (-0.003926, 0.01621, -0.02551), (0.00502, 0.01705, -0.02551), (0.003551, 0.0189, -0.02551), (0.005326, 0.02071, -0.02551), (0.004325, 0.01882, -0.02551), (0.005963, 0.01699, -0.02551), (0.003061, 0.01494, -0.02551), (0.003523, 0.01225, -0.02551), (0.00215, 0.01271, -0.02551), (-0.01457, 0.00229, -0.02551), (-0.01572, 0.0003508, -0.02551), (-0.0182, 0.002579, -0.02551), (-0.01952, 0.001754, -0.02551), (-0.02234, 0.003595, -0.02551), (-0.01949, 0.002466, -0.02551), (-0.01807, 0.003417, -0.02551), (-0.01593, 0.001278, -0.02551), (-0.01498, 0.003179, -0.02551), (-0.01224, 0.002526, -0.02551), (0.009603, -0.004576, -0.02551), (-0.008307, 0.007132, -0.02551), (-0.01278, 0.01238, -0.02551), (-0.01587, 0.01101, -0.02551), (-0.0129, 0.01155, -0.02551), (-0.01196, 0.009704, -0.02551), (-0.01021, 0.01075, -0.02551), (0.01469, -0.005669, -0.02551), (0.01704, -0.008878, -0.02551), (0.01782, -0.007012, -0.02551), (0.02016, -0.007452, -0.02551), (0.0181, -0.007369, -0.02551), (0.01732, -0.009663, -0.02551), (0.01569, -0.008522, -0.02551), (0.0149, -0.01045, -0.02551), (0.01633, -0.01145, -0.02551), (0.0159, -0.01316, -0.02551), (0.01569, -0.01159, -0.02551), (0.01419, -0.01059, -0.02551), (0.01483, -0.008522, -0.02551), (0.01433, -0.006953, -0.02551), (-0.0005033, -0.01296, -0.02551), (0.002826, -0.01563, -0.02551), (0.0004024, -0.01734, -0.02551), (-0.001866, -0.0171, -0.02551), (0.0006307, -0.01798, -0.02551), (0.003841, -0.0154, -0.02551), (0.001063, -0.01319, -0.02551), (0.005277, -0.01159, -0.02551), (0.005705, -0.00952, -0.02551), (0.003347, -0.01624, -0.02551), (0.00422, -0.01791, -0.02551), (0.003427, -0.01949, -0.02551), (0.001814, -0.01982, -0.02551), (0.003079, -0.01907, -0.02551), (0.003448, -0.01807, -0.02551), (0.002637, -0.0166, -0.02551), (0.01004, 0.004025, -0.02551), (0.01011, 8.474e-05, -0.02551), (-0.01004, 0.01181, -0.02551), (-0.004112, 0.009623, -0.02551), (0.01587, -0.00763, -0.02551), (-0.009984, -0.008944, -0.02551), (-0.009687, -0.01168, -0.02551), (-0.008617, -0.01298, -0.02551), (-0.008498, -0.01501, -0.02551), (-0.0101, -0.01625, -0.02551), (-0.01206, -0.01578, -0.02551), (-0.01278, -0.01631, -0.02551), (-0.01224, -0.0153, -0.02551), (-0.01034, -0.01566, -0.02551), (-0.009152, -0.01477, -0.02551), (-0.009389, -0.01316, -0.02551), (-0.01034, -0.01221, -0.02551), (-0.01085, -0.009063, -0.02551), (-0.01114, -0.008082, -0.02551), (-0.01331, -0.008647, -0.02551), (-0.01397, -0.009597, -0.02551), (-0.0161, -0.0093, -0.02551), (-0.01622, -0.01043, -0.02551), (-0.01717, -0.01138, -0.02551), (-0.01569, -0.0109, -0.02551), (-0.01557, -0.009776, -0.02551), (-0.01313, -0.01025, -0.02551), (-0.01272, -0.00936, -0.02551), (-0.009033, -0.004487, -0.02551), (0.0004041, 0.01696, -0.02551), (0.0005467, 0.01853, -0.02551), (-0.000523, 0.01974, -0.02551), (0.001117, 0.01874, -0.02551), (0.001046, 0.01732, -0.02551), (0.002761, 0.0157, -0.02551), (0.01034, 0.001019, -0.02551), (0.01214, 2.6e-05, -0.02551), (0.01398, 0.001323, -0.02551), (0.01513, 0.0008199, -0.02551), (0.01661, 0.001737, -0.02551), (0.01518, 0.001195, -0.02551), (0.01386, 0.001963, -0.02551), (0.01207, 0.0008101, -0.02551), (0.009372, 0.0027, -0.02551), (0.01342, 0.003442, -0.02551), (0.01411, 0.004036, -0.02551), (0.01382, 0.003387, -0.02551), (0.0143, 0.001724, -0.02551)], [], [(27, 0, 1, 96, 2, 59, 60, 61, 62, 63, 58, 3, 56, 55, 54, 53, 52, 51, 50, 49, 48, 47, 4, 5, 122, 112, 113, 114, 115, 116, 117, 118, 119, 120, 121, 111, 110, 109, 108, 107, 106, 105, 104, 103, 102, 101, 100, 99, 6, 7, 8, 78, 79, 80, 81, 82, 93, 92, 91, 90, 89, 88, 87, 83, 84, 85, 86, 9, 10, 77, 76, 75, 74, 73, 72, 71, 70, 69, 68, 67, 66, 65, 98, 64, 57, 11, 95, 129, 130, 131, 132, 133, 134, 141, 140, 139, 138, 135, 136, 137, 94, 12, 13, 17, 18, 19, 20, 21, 22, 23, 24, 25, 26, 14, 45, 44, 43, 42, 41, 40, 39, 128, 127, 126, 125, 124, 123, 15, 46, 16, 97, 38, 37, 36, 35, 34, 33, 32, 31, 30, 29, 28)])
_uv = me_cube_002.uv_layers.new(name='UVMap')
_uv.uv.foreach_set('vector', [0.3262, 0.1637, 0.3975, 0.1345, 0.358, 0.2721, 0.2788, 0.2195, 0.2384, 0.2495, 0.2169, 0.2055, 0.1468, 0.2392, 0.2142, 0.226, 0.2355, 0.2715, 0.2751, 0.2456, 0.3182, 0.3349, 0.2799, 0.4159, 0.229, 0.4486, 0.167, 0.4325, 0.1455, 0.4794, 0.09698, 0.4266, 0.06466, 0.4501, 0.0, 0.4222, 0.06402, 0.4677, 0.09395, 0.4473, 0.1501, 0.5023, 0.1763, 0.4544, 0.2156, 0.4727, 0.2863, 0.5429, 0.3017, 0.6216, 0.2539, 0.7103, 0.2047, 0.7243, 0.1899, 0.7477, 0.1414, 0.7404, 0.1387, 0.7683, 0.1172, 0.7917, 0.1509, 0.78, 0.1536, 0.7521, 0.2088, 0.7639, 0.2182, 0.7419, 0.2606, 0.7345, 0.2721, 0.8123, 0.2936, 0.8357, 0.299, 0.8753, 0.2721, 0.8973, 0.229, 0.8885, 0.2169, 0.9134, 0.233, 0.9002, 0.2775, 0.912, 0.3138, 0.8812, 0.3112, 0.8313, 0.2869, 0.7991, 0.2802, 0.7316, 0.3448, 0.7081, 0.4155, 0.7534, 0.5711, 0.774, 0.4951, 0.8307, 0.5705, 0.8965, 0.5156, 0.9388, 0.4642, 0.9329, 0.5208, 0.9546, 0.5662, 0.9205, 0.5846, 0.9567, 0.5763, 0.9815, 0.5476, 1.0, 0.5841, 0.9918, 0.6021, 0.9529, 0.5823, 0.9115, 0.5935, 0.8909, 0.5306, 0.8365, 0.6261, 0.7969, 0.6358, 0.7458, 0.6598, 0.7007, 0.7085, 0.7177, 0.8314, 0.6825, 0.8427, 0.7212, 0.8281, 0.7722, 0.8621, 0.7969, 0.8669, 0.8356, 0.8766, 0.7933, 0.8443, 0.7687, 0.8621, 0.7212, 0.899, 0.7494, 0.9168, 0.6928, 0.9634, 0.6948, 0.9103, 0.684, 0.8928, 0.73, 0.8661, 0.6992, 0.8394, 0.6508, 0.7241, 0.6238, 0.7128, 0.5467, 0.7357, 0.5088, 0.7407, 0.4858, 0.7816, 0.5103, 0.8233, 0.4783, 0.8495, 0.4907, 0.8829, 0.4681, 0.8506, 0.4815, 0.8305, 0.4684, 0.8196, 0.4274, 0.8264, 0.4113, 0.8107, 0.426, 0.8205, 0.4625, 0.78, 0.4909, 0.7189, 0.4443, 0.734, 0.4116, 0.708, 0.3485, 0.7589, 0.2446, 0.8408, 0.3026, 0.8801, 0.2276, 0.8967, 0.1552, 0.9749, 0.1841, 1.0, 0.2236, 0.9832, 0.1732, 0.8818, 0.1307, 0.8641, 0.2253, 0.8353, 0.2763, 0.7589, 0.214, 0.635, 0.2808, 0.5863, 0.2088, 0.5759, 0.1423, 0.6416, 0.09164, 0.6045, 0.04665, 0.6272, 0.0, 0.587, 0.04451, 0.6202, 0.09016, 0.5691, 0.1235, 0.5302, 0.08365, 0.5318, 0.04846, 0.4946, 0.02383, 0.5189, 0.05374, 0.5156, 0.09245, 0.5589, 0.1416, 0.5552, 0.1974, 0.5015, 0.256, 0.4133, 0.2735, 0.4175, 0.1109, 0.332, 0.1392, 0.2958, 0.06831, 0.247, 0.01109, 0.1845, 0.02667, 0.2382, 0.02473, 0.2737, 0.06695, 0.2158, 0.09316, 0.1569, 0.08682, 0.2185, 0.107, 0.2862, 0.08501])
me_cube_002.materials.append(mat_material)
me_cube_002.use_mirror_vertex_groups = False
me_cube_002.update()

# ---- objects
ob_crackwalls = bpy.data.objects.new('CrackWalls', me_cube)
ob_cracktop = bpy.data.objects.new('CrackTop', me_cube_001)
ob_crackfloor = bpy.data.objects.new('CrackFloor', me_cube_002)

# ---- transforms, parenting, visibility, modifiers, constraints
ob_crackwalls.location = (0.0, 0.0, 0.0)
ob_crackwalls.scale = (28.33, 28.33, 28.33)
ob_crackwalls.lock_rotations_4d = False
ob_crackwalls.empty_display_type = 'ARROWS'
ob_crackwalls.lineart.crease_threshold = 0.0
ob_cracktop.location = (0.0, 0.0, 0.0)
ob_cracktop.scale = (28.33, 28.33, 28.33)
ob_cracktop.lock_rotations_4d = False
ob_cracktop.empty_display_type = 'ARROWS'
ob_cracktop.lineart.crease_threshold = 0.0
ob_crackfloor.location = (0.0, 0.0, 0.0)
ob_crackfloor.scale = (28.33, 28.33, 28.33)
ob_crackfloor.lock_rotations_4d = False
ob_crackfloor.empty_display_type = 'ARROWS'
ob_crackfloor.lineart.crease_threshold = 0.0

# ---- collection membership
col_collection.objects.link(ob_crackwalls)
col_collection.objects.link(ob_cracktop)
col_collection.objects.link(ob_crackfloor)

# ---- scene / render settings (as saved in the file)
scene.frame_start = 1; scene.frame_end = 250; scene.frame_set(1)
scene.render.engine = 'BLENDER_EEVEE_NEXT'
scene.cycles.sampling_pattern = 'TABULATED_SOBOL'
scene.view_settings.view_transform = 'Filmic'
bpy.context.view_layer.update()

# ---- added for rendering (the .blend has no active camera and no usable light): camera, sun
cam_auto = bpy.data.cameras.new('AutoCamera')
cam_auto.lens = 50.0
cam_auto.sensor_width = 36.0
cam_auto.clip_end = 1000.0
ob_auto_camera = bpy.data.objects.new('AutoCamera', cam_auto)
scene.collection.objects.link(ob_auto_camera)
ob_auto_camera.location = (1.69906, -2.03602, 1.00444)
ob_auto_camera.rotation_euler = (1.09748, -7.21219e-08, 0.694738)
scene.camera = ob_auto_camera
light_auto_sun = bpy.data.lights.new('AutoSun', 'SUN')
light_auto_sun.energy = 3.0
light_auto_sun.angle = 0.0523599
ob_auto_sun = bpy.data.objects.new('AutoSun', light_auto_sun)
scene.collection.objects.link(ob_auto_sun)
ob_auto_sun.rotation_euler = (0.872665, 0.174533, 0.523599)
bpy.context.view_layer.update()
